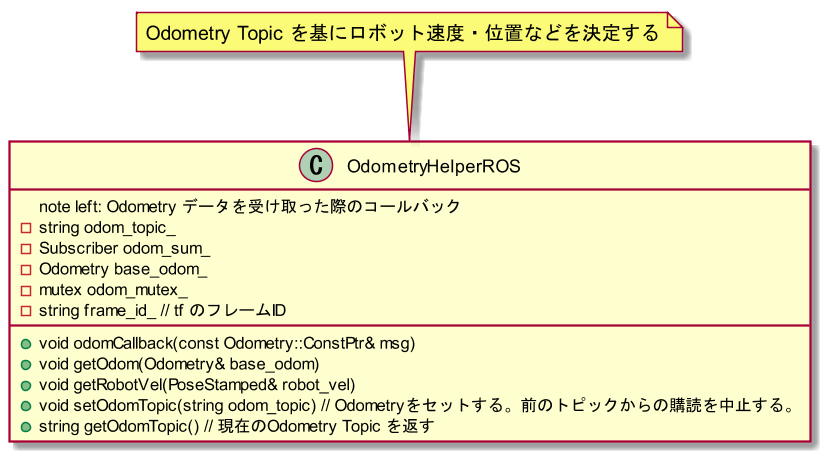

The diagram above was rendered by PlantUML. Its source (embedded in the PNG):
@startuml{OdometryHelperROS.png}

scale 1.5

class "OdometryHelperROS" {
    +void odomCallback(const Odometry::ConstPtr& msg)
    note left: Odometry データを受け取った際のコールバック
    +void getOdom(Odometry& base_odom)
    +void getRobotVel(PoseStamped& robot_vel)
    +void setOdomTopic(string odom_topic) // Odometryをセットする。前のトピックからの購読を中止する。
    +string getOdomTopic() // 現在のOdometry Topic を返す
    -string odom_topic_
    -Subscriber odom_sum_
    -Odometry base_odom_
    -mutex odom_mutex_
    -string frame_id_ // tf のフレームID
}
note top: Odometry Topic を基にロボット速度・位置などを決定する

@enduml